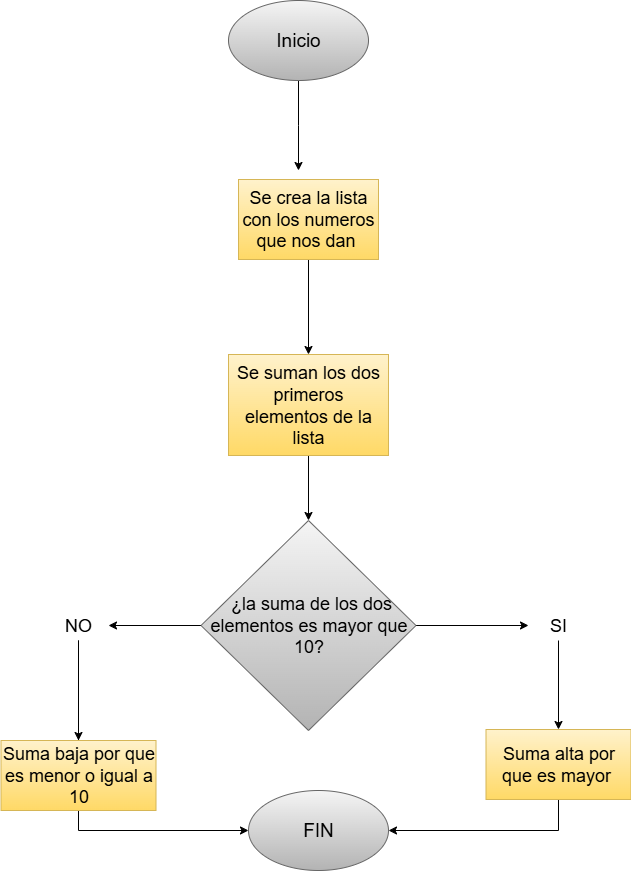

The diagram above was exported from draw.io. Its source (the exported page's mxGraphModel, read from the mxfile embedded in the PNG):
<mxGraphModel dx="872" dy="499" grid="1" gridSize="10" guides="1" tooltips="1" connect="1" arrows="1" fold="1" page="1" pageScale="1" pageWidth="827" pageHeight="1169" math="0" shadow="0">
  <root>
    <mxCell id="0" />
    <mxCell id="1" parent="0" />
    <mxCell id="XyXYfsmoOx8_1LKiq6vj-1" value="" style="edgeStyle=orthogonalEdgeStyle;rounded=0;orthogonalLoop=1;jettySize=auto;html=1;" edge="1" parent="1" source="XyXYfsmoOx8_1LKiq6vj-2">
      <mxGeometry relative="1" as="geometry">
        <mxPoint x="400" y="170" as="targetPoint" />
      </mxGeometry>
    </mxCell>
    <mxCell id="XyXYfsmoOx8_1LKiq6vj-2" value="&lt;font style=&quot;font-size: 19px;&quot;&gt;Inicio&lt;/font&gt;" style="ellipse;whiteSpace=wrap;html=1;fillColor=#f5f5f5;strokeColor=#666666;gradientColor=#b3b3b3;" vertex="1" parent="1">
      <mxGeometry x="330" width="140" height="80" as="geometry" />
    </mxCell>
    <mxCell id="XyXYfsmoOx8_1LKiq6vj-40" value="" style="edgeStyle=orthogonalEdgeStyle;rounded=0;orthogonalLoop=1;jettySize=auto;html=1;" edge="1" parent="1" source="XyXYfsmoOx8_1LKiq6vj-4" target="XyXYfsmoOx8_1LKiq6vj-39">
      <mxGeometry relative="1" as="geometry" />
    </mxCell>
    <mxCell id="XyXYfsmoOx8_1LKiq6vj-4" value="&lt;span style=&quot;font-size: 18px;&quot;&gt;Se crea la lista con los numeros que nos dan&amp;nbsp;&lt;/span&gt;" style="rounded=0;whiteSpace=wrap;html=1;fillColor=#fff2cc;strokeColor=#d6b656;gradientColor=#ffd966;" vertex="1" parent="1">
      <mxGeometry x="340" y="179" width="140" height="80" as="geometry" />
    </mxCell>
    <mxCell id="XyXYfsmoOx8_1LKiq6vj-24" value="" style="edgeStyle=orthogonalEdgeStyle;rounded=0;orthogonalLoop=1;jettySize=auto;html=1;" edge="1" parent="1" source="XyXYfsmoOx8_1LKiq6vj-7" target="XyXYfsmoOx8_1LKiq6vj-11">
      <mxGeometry relative="1" as="geometry" />
    </mxCell>
    <mxCell id="XyXYfsmoOx8_1LKiq6vj-27" value="" style="edgeStyle=orthogonalEdgeStyle;rounded=0;orthogonalLoop=1;jettySize=auto;html=1;" edge="1" parent="1" source="XyXYfsmoOx8_1LKiq6vj-7" target="XyXYfsmoOx8_1LKiq6vj-9">
      <mxGeometry relative="1" as="geometry" />
    </mxCell>
    <mxCell id="XyXYfsmoOx8_1LKiq6vj-7" value="&lt;font style=&quot;font-size: 18px;&quot;&gt;&amp;nbsp;¿la suma de los dos elementos es mayor que 10?&lt;/font&gt;" style="rhombus;whiteSpace=wrap;html=1;fillColor=#f5f5f5;strokeColor=#666666;gradientColor=#b3b3b3;" vertex="1" parent="1">
      <mxGeometry x="302.5" y="520" width="215" height="210" as="geometry" />
    </mxCell>
    <mxCell id="XyXYfsmoOx8_1LKiq6vj-26" value="" style="edgeStyle=orthogonalEdgeStyle;rounded=0;orthogonalLoop=1;jettySize=auto;html=1;" edge="1" parent="1" source="XyXYfsmoOx8_1LKiq6vj-9" target="XyXYfsmoOx8_1LKiq6vj-13">
      <mxGeometry relative="1" as="geometry" />
    </mxCell>
    <mxCell id="XyXYfsmoOx8_1LKiq6vj-9" value="&lt;font style=&quot;font-size: 18px;&quot;&gt;SI&lt;/font&gt;" style="text;html=1;align=center;verticalAlign=middle;whiteSpace=wrap;rounded=0;" vertex="1" parent="1">
      <mxGeometry x="630" y="610" width="60" height="30" as="geometry" />
    </mxCell>
    <mxCell id="XyXYfsmoOx8_1LKiq6vj-25" value="" style="edgeStyle=orthogonalEdgeStyle;rounded=0;orthogonalLoop=1;jettySize=auto;html=1;" edge="1" parent="1" source="XyXYfsmoOx8_1LKiq6vj-11" target="XyXYfsmoOx8_1LKiq6vj-15">
      <mxGeometry relative="1" as="geometry" />
    </mxCell>
    <mxCell id="XyXYfsmoOx8_1LKiq6vj-12" value="" style="edgeStyle=orthogonalEdgeStyle;rounded=0;orthogonalLoop=1;jettySize=auto;html=1;entryX=1;entryY=0.5;entryDx=0;entryDy=0;exitX=0.5;exitY=1;exitDx=0;exitDy=0;" edge="1" parent="1" source="XyXYfsmoOx8_1LKiq6vj-13" target="XyXYfsmoOx8_1LKiq6vj-16">
      <mxGeometry relative="1" as="geometry">
        <mxPoint x="570" y="600" as="targetPoint" />
      </mxGeometry>
    </mxCell>
    <mxCell id="XyXYfsmoOx8_1LKiq6vj-13" value="&lt;span style=&quot;font-size: 18px;&quot;&gt;Suma alta por que es mayor&amp;nbsp;&lt;/span&gt;" style="rounded=0;whiteSpace=wrap;html=1;fillColor=#fff2cc;strokeColor=#d6b656;gradientColor=#ffd966;" vertex="1" parent="1">
      <mxGeometry x="587.5" y="729" width="145" height="70" as="geometry" />
    </mxCell>
    <mxCell id="XyXYfsmoOx8_1LKiq6vj-14" value="" style="edgeStyle=orthogonalEdgeStyle;rounded=0;orthogonalLoop=1;jettySize=auto;html=1;entryX=0;entryY=0.5;entryDx=0;entryDy=0;exitX=0.5;exitY=1;exitDx=0;exitDy=0;" edge="1" parent="1" source="XyXYfsmoOx8_1LKiq6vj-11" target="XyXYfsmoOx8_1LKiq6vj-16">
      <mxGeometry relative="1" as="geometry">
        <mxPoint x="210" y="600" as="targetPoint" />
      </mxGeometry>
    </mxCell>
    <mxCell id="XyXYfsmoOx8_1LKiq6vj-15" value="&lt;span style=&quot;font-size: 18px;&quot;&gt;Suma baja por que es menor o igual a 10&lt;/span&gt;" style="rounded=0;whiteSpace=wrap;html=1;fillColor=#fff2cc;strokeColor=#d6b656;gradientColor=#ffd966;" vertex="1" parent="1">
      <mxGeometry x="102.5" y="740" width="155" height="70" as="geometry" />
    </mxCell>
    <mxCell id="XyXYfsmoOx8_1LKiq6vj-16" value="&lt;span style=&quot;font-size: 19px;&quot;&gt;FIN&lt;/span&gt;" style="ellipse;whiteSpace=wrap;html=1;fillColor=#f5f5f5;strokeColor=#666666;gradientColor=#b3b3b3;" vertex="1" parent="1">
      <mxGeometry x="350" y="790" width="140" height="80" as="geometry" />
    </mxCell>
    <mxCell id="XyXYfsmoOx8_1LKiq6vj-11" value="&lt;span style=&quot;font-size: 18px;&quot;&gt;NO&lt;/span&gt;" style="text;html=1;align=center;verticalAlign=middle;whiteSpace=wrap;rounded=0;" vertex="1" parent="1">
      <mxGeometry x="150" y="610" width="60" height="30" as="geometry" />
    </mxCell>
    <mxCell id="XyXYfsmoOx8_1LKiq6vj-41" value="" style="edgeStyle=orthogonalEdgeStyle;rounded=0;orthogonalLoop=1;jettySize=auto;html=1;" edge="1" parent="1" source="XyXYfsmoOx8_1LKiq6vj-39" target="XyXYfsmoOx8_1LKiq6vj-7">
      <mxGeometry relative="1" as="geometry" />
    </mxCell>
    <mxCell id="XyXYfsmoOx8_1LKiq6vj-39" value="&lt;font style=&quot;font-size: 18px;&quot;&gt;Se suman los dos primeros elementos de la lista&lt;/font&gt;" style="whiteSpace=wrap;html=1;fillColor=#fff2cc;strokeColor=#d6b656;rounded=0;gradientColor=#ffd966;" vertex="1" parent="1">
      <mxGeometry x="330" y="354" width="160" height="101" as="geometry" />
    </mxCell>
  </root>
</mxGraphModel>